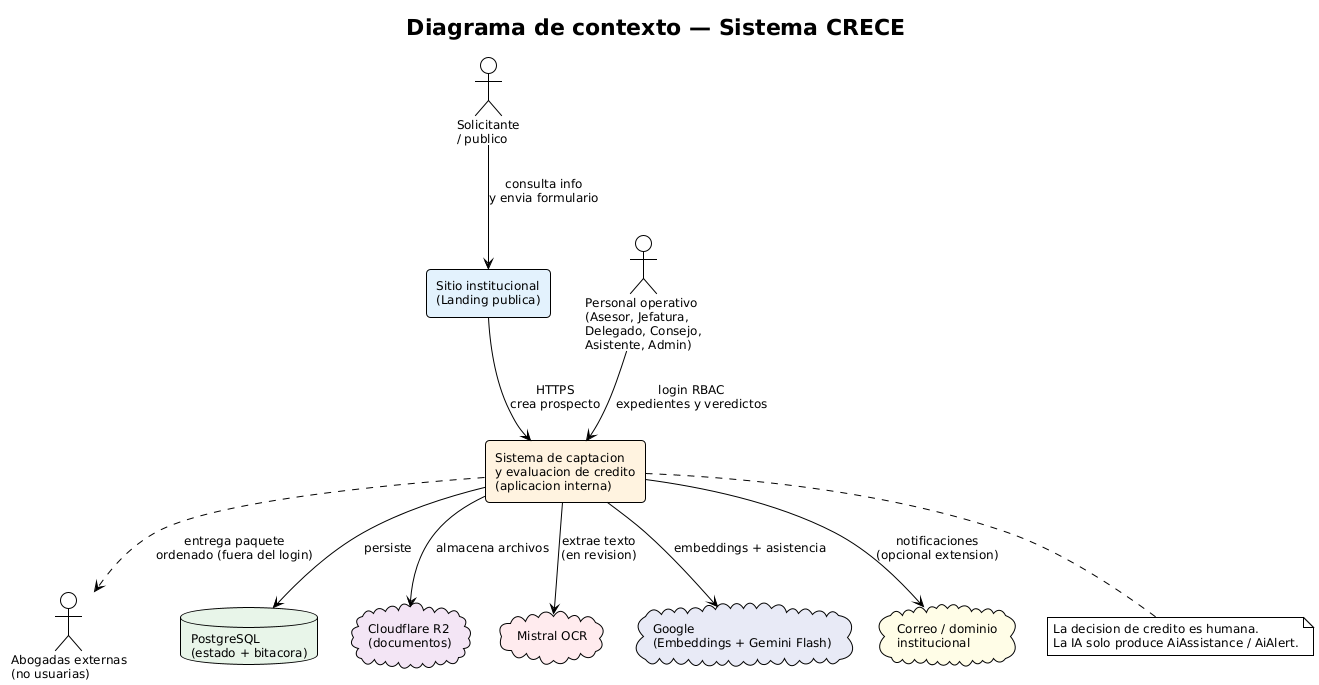

The diagram above was rendered by PlantUML. Its source (embedded in the PNG):
@startuml 14-contexto-sistema
!theme plain
skinparam backgroundColor #FFFFFF
skinparam shadowing false
skinparam defaultFontName Arial
skinparam defaultFontSize 12
skinparam rectangle {
  RoundCorner 8
}
title Diagrama de contexto — Sistema CRECE

actor "Solicitante\n/ publico" as Pub
actor "Personal operativo\n(Asesor, Jefatura,\nDelegado, Consejo,\nAsistente, Admin)" as Staff
actor "Abogadas externas\n(no usuarias)" as Abog

rectangle "Sitio institucional\n(Landing publica)" as Landing #E3F2FD
rectangle "Sistema de captacion\ny evaluacion de credito\n(aplicacion interna)" as Sistema #FFF3E0

database "PostgreSQL\n(estado + bitacora)" as DB #E8F5E9
cloud "Cloudflare R2\n(documentos)" as R2 #F3E5F5
cloud "Mistral OCR" as OCR #FFEBEE
cloud "Google\n(Embeddings + Gemini Flash)" as Google #E8EAF6
cloud "Correo / dominio\ninstitucional" as Mail #FFFDE7

Pub --> Landing : consulta info\ny envia formulario
Landing --> Sistema : HTTPS\ncrea prospecto
Staff --> Sistema : login RBAC\nexpedientes y veredictos
Sistema --> DB : persiste
Sistema --> R2 : almacena archivos
Sistema --> OCR : extrae texto\n(en revision)
Sistema --> Google : embeddings + asistencia
Sistema --> Mail : notificaciones\n(opcional extension)
Sistema ..> Abog : entrega paquete\nordenado (fuera del login)

note bottom of Sistema
  La decision de credito es humana.
  La IA solo produce AiAssistance / AiAlert.
end note
@enduml